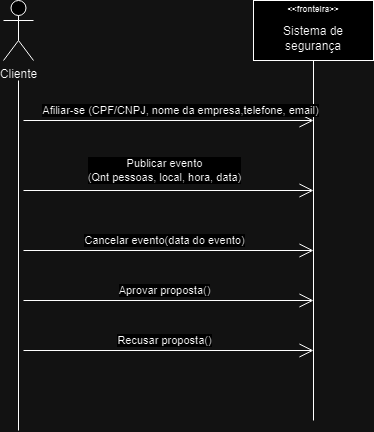

The diagram above was exported from draw.io. Its source (the exported page's mxGraphModel, read from the mxfile embedded in the PNG):
<mxGraphModel dx="796" dy="438" grid="1" gridSize="10" guides="1" tooltips="1" connect="1" arrows="1" fold="1" page="1" pageScale="1" pageWidth="850" pageHeight="1100" math="0" shadow="0">
  <root>
    <mxCell id="0" />
    <mxCell id="1" parent="0" />
    <mxCell id="Pdk22wZuA5SJBO87qRBs-1" value="&lt;div style=&quot;line-height: 0%;&quot;&gt;&lt;b style=&quot;background-color: initial;&quot;&gt;&lt;font style=&quot;font-size: 8px;&quot;&gt;&amp;lt;&amp;lt;fronteira&amp;gt;&amp;gt;&lt;/font&gt;&lt;/b&gt;&lt;/div&gt;&lt;br&gt;Sistema de segurança" style="rounded=0;whiteSpace=wrap;html=1;align=center;" parent="1" vertex="1">
      <mxGeometry x="320" y="40" width="120" height="60" as="geometry" />
    </mxCell>
    <mxCell id="Pdk22wZuA5SJBO87qRBs-2" value="Cliente&lt;br&gt;" style="shape=umlActor;verticalLabelPosition=bottom;verticalAlign=top;html=1;outlineConnect=0;" parent="1" vertex="1">
      <mxGeometry x="70" y="40" width="30" height="60" as="geometry" />
    </mxCell>
    <mxCell id="Pdk22wZuA5SJBO87qRBs-3" value="" style="endArrow=none;html=1;rounded=0;" parent="1" edge="1">
      <mxGeometry width="50" height="50" relative="1" as="geometry">
        <mxPoint x="85" y="470" as="sourcePoint" />
        <mxPoint x="85" y="120" as="targetPoint" />
      </mxGeometry>
    </mxCell>
    <mxCell id="Pdk22wZuA5SJBO87qRBs-4" value="" style="endArrow=none;html=1;rounded=0;entryX=0.5;entryY=1;entryDx=0;entryDy=0;" parent="1" target="Pdk22wZuA5SJBO87qRBs-1" edge="1">
      <mxGeometry width="50" height="50" relative="1" as="geometry">
        <mxPoint x="380" y="460" as="sourcePoint" />
        <mxPoint x="210" y="180" as="targetPoint" />
      </mxGeometry>
    </mxCell>
    <mxCell id="Pdk22wZuA5SJBO87qRBs-5" value="" style="endArrow=open;endFill=1;endSize=12;html=1;rounded=0;" parent="1" edge="1">
      <mxGeometry width="160" relative="1" as="geometry">
        <mxPoint x="90" y="160" as="sourcePoint" />
        <mxPoint x="380" y="160" as="targetPoint" />
      </mxGeometry>
    </mxCell>
    <mxCell id="Pdk22wZuA5SJBO87qRBs-6" value="Afiliar-se (CPF/CNPJ, nome da empresa,telefone, email)" style="edgeLabel;html=1;align=center;verticalAlign=middle;resizable=0;points=[];" parent="Pdk22wZuA5SJBO87qRBs-5" connectable="0" vertex="1">
      <mxGeometry x="0.1716" y="2" relative="1" as="geometry">
        <mxPoint x="-13" y="-8" as="offset" />
      </mxGeometry>
    </mxCell>
    <mxCell id="Pdk22wZuA5SJBO87qRBs-7" value="" style="endArrow=open;endFill=1;endSize=12;html=1;rounded=0;" parent="1" edge="1">
      <mxGeometry width="160" relative="1" as="geometry">
        <mxPoint x="90" y="230" as="sourcePoint" />
        <mxPoint x="380" y="230" as="targetPoint" />
      </mxGeometry>
    </mxCell>
    <mxCell id="Pdk22wZuA5SJBO87qRBs-8" value="Publicar evento&lt;br&gt;(Qnt pessoas, local, hora, data)" style="edgeLabel;html=1;align=center;verticalAlign=middle;resizable=0;points=[];" parent="Pdk22wZuA5SJBO87qRBs-7" connectable="0" vertex="1">
      <mxGeometry x="0.1716" y="2" relative="1" as="geometry">
        <mxPoint x="-29" y="-18" as="offset" />
      </mxGeometry>
    </mxCell>
    <mxCell id="Pdk22wZuA5SJBO87qRBs-9" value="" style="endArrow=open;endFill=1;endSize=12;html=1;rounded=0;" parent="1" edge="1">
      <mxGeometry width="160" relative="1" as="geometry">
        <mxPoint x="90" y="340" as="sourcePoint" />
        <mxPoint x="380" y="340" as="targetPoint" />
      </mxGeometry>
    </mxCell>
    <mxCell id="Pdk22wZuA5SJBO87qRBs-10" value="Aprovar proposta()" style="edgeLabel;html=1;align=center;verticalAlign=middle;resizable=0;points=[];" parent="Pdk22wZuA5SJBO87qRBs-9" connectable="0" vertex="1">
      <mxGeometry x="0.1716" y="2" relative="1" as="geometry">
        <mxPoint x="-29" y="-8" as="offset" />
      </mxGeometry>
    </mxCell>
    <mxCell id="Pdk22wZuA5SJBO87qRBs-11" value="" style="endArrow=open;endFill=1;endSize=12;html=1;rounded=0;" parent="1" edge="1">
      <mxGeometry width="160" relative="1" as="geometry">
        <mxPoint x="90" y="290" as="sourcePoint" />
        <mxPoint x="380" y="290" as="targetPoint" />
      </mxGeometry>
    </mxCell>
    <mxCell id="Pdk22wZuA5SJBO87qRBs-12" value="Cancelar evento(data do evento)" style="edgeLabel;html=1;align=center;verticalAlign=middle;resizable=0;points=[];" parent="Pdk22wZuA5SJBO87qRBs-11" connectable="0" vertex="1">
      <mxGeometry x="0.1716" y="2" relative="1" as="geometry">
        <mxPoint x="-29" y="-8" as="offset" />
      </mxGeometry>
    </mxCell>
    <mxCell id="Pdk22wZuA5SJBO87qRBs-13" value="" style="endArrow=open;endFill=1;endSize=12;html=1;rounded=0;" parent="1" edge="1">
      <mxGeometry width="160" relative="1" as="geometry">
        <mxPoint x="90" y="390" as="sourcePoint" />
        <mxPoint x="380" y="390" as="targetPoint" />
      </mxGeometry>
    </mxCell>
    <mxCell id="Pdk22wZuA5SJBO87qRBs-14" value="Recusar proposta()" style="edgeLabel;html=1;align=center;verticalAlign=middle;resizable=0;points=[];" parent="Pdk22wZuA5SJBO87qRBs-13" connectable="0" vertex="1">
      <mxGeometry x="0.1716" y="2" relative="1" as="geometry">
        <mxPoint x="-29" y="-8" as="offset" />
      </mxGeometry>
    </mxCell>
  </root>
</mxGraphModel>